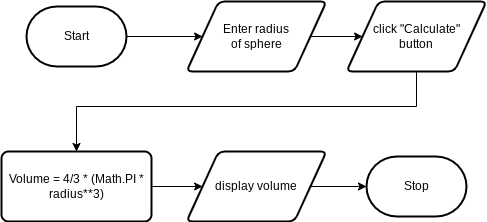

The diagram above was exported from draw.io. Its source (the exported page's mxGraphModel, read from the mxfile embedded in the PNG):
<mxGraphModel dx="606" dy="512" grid="1" gridSize="10" guides="1" tooltips="1" connect="1" arrows="1" fold="1" page="1" pageScale="1" pageWidth="850" pageHeight="1100" math="0" shadow="0">
  <root>
    <mxCell id="0" />
    <mxCell id="1" parent="0" />
    <mxCell id="18" style="edgeStyle=none;rounded=0;html=1;exitX=1;exitY=0.5;exitDx=0;exitDy=0;exitPerimeter=0;" edge="1" parent="1" source="2" target="16">
      <mxGeometry relative="1" as="geometry" />
    </mxCell>
    <mxCell id="2" value="Start" style="strokeWidth=2;html=1;shape=mxgraph.flowchart.terminator;whiteSpace=wrap;" parent="1" vertex="1">
      <mxGeometry x="210" y="140" width="100" height="60" as="geometry" />
    </mxCell>
    <mxCell id="3" value="Stop" style="strokeWidth=2;html=1;shape=mxgraph.flowchart.terminator;whiteSpace=wrap;" parent="1" vertex="1">
      <mxGeometry x="550" y="290" width="100" height="60" as="geometry" />
    </mxCell>
    <mxCell id="19" style="edgeStyle=none;rounded=0;html=1;exitX=1;exitY=0.5;exitDx=0;exitDy=0;entryX=0;entryY=0.5;entryDx=0;entryDy=0;" edge="1" parent="1" source="16" target="17">
      <mxGeometry relative="1" as="geometry" />
    </mxCell>
    <mxCell id="16" value="Enter radius &lt;br&gt;of sphere" style="shape=parallelogram;html=1;strokeWidth=2;perimeter=parallelogramPerimeter;whiteSpace=wrap;rounded=1;arcSize=12;size=0.23;" vertex="1" parent="1">
      <mxGeometry x="370" y="135" width="140" height="70" as="geometry" />
    </mxCell>
    <mxCell id="25" style="edgeStyle=none;rounded=0;html=1;exitX=0.5;exitY=1;exitDx=0;exitDy=0;entryX=0.5;entryY=0;entryDx=0;entryDy=0;" edge="1" parent="1" source="17" target="23">
      <mxGeometry relative="1" as="geometry">
        <Array as="points">
          <mxPoint x="600" y="240" />
          <mxPoint x="260" y="240" />
        </Array>
      </mxGeometry>
    </mxCell>
    <mxCell id="17" value="click &quot;Calculate&quot; &lt;br&gt;button" style="shape=parallelogram;html=1;strokeWidth=2;perimeter=parallelogramPerimeter;whiteSpace=wrap;rounded=1;arcSize=12;size=0.23;" vertex="1" parent="1">
      <mxGeometry x="530" y="135" width="140" height="70" as="geometry" />
    </mxCell>
    <mxCell id="21" style="edgeStyle=none;rounded=0;html=1;exitX=1;exitY=0.5;exitDx=0;exitDy=0;entryX=0;entryY=0.5;entryDx=0;entryDy=0;entryPerimeter=0;" edge="1" parent="1" source="20" target="3">
      <mxGeometry relative="1" as="geometry" />
    </mxCell>
    <mxCell id="20" value="display volume" style="shape=parallelogram;html=1;strokeWidth=2;perimeter=parallelogramPerimeter;whiteSpace=wrap;rounded=1;arcSize=12;size=0.23;" vertex="1" parent="1">
      <mxGeometry x="370" y="285" width="140" height="70" as="geometry" />
    </mxCell>
    <mxCell id="24" style="edgeStyle=none;rounded=0;html=1;exitX=1;exitY=0.5;exitDx=0;exitDy=0;entryX=0;entryY=0.5;entryDx=0;entryDy=0;" edge="1" parent="1" source="23" target="20">
      <mxGeometry relative="1" as="geometry" />
    </mxCell>
    <mxCell id="23" value="Volume = 4/3 * (Math.PI * radius**3)" style="rounded=1;whiteSpace=wrap;html=1;absoluteArcSize=1;arcSize=14;strokeWidth=2;" vertex="1" parent="1">
      <mxGeometry x="185" y="285" width="150" height="70" as="geometry" />
    </mxCell>
  </root>
</mxGraphModel>